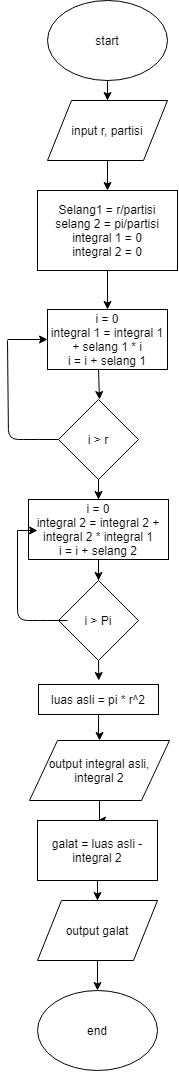

The diagram above was exported from draw.io. Its source (the exported page's mxGraphModel, read from the mxfile embedded in the PNG):
<mxGraphModel dx="2700" dy="2337" grid="1" gridSize="10" guides="1" tooltips="1" connect="1" arrows="1" fold="1" page="1" pageScale="1" pageWidth="827" pageHeight="1169" math="0" shadow="0">
  <root>
    <mxCell id="0" />
    <mxCell id="1" parent="0" />
    <mxCell id="7rn5TLAz6S-0OLLq8c4t-33" value="" style="edgeStyle=orthogonalEdgeStyle;rounded=0;orthogonalLoop=1;jettySize=auto;html=1;" edge="1" parent="1" source="7rn5TLAz6S-0OLLq8c4t-1" target="7rn5TLAz6S-0OLLq8c4t-2">
      <mxGeometry relative="1" as="geometry" />
    </mxCell>
    <mxCell id="7rn5TLAz6S-0OLLq8c4t-1" value="start" style="ellipse;whiteSpace=wrap;html=1;" vertex="1" parent="1">
      <mxGeometry x="320" y="-10" width="120" height="80" as="geometry" />
    </mxCell>
    <mxCell id="7rn5TLAz6S-0OLLq8c4t-17" value="" style="edgeStyle=orthogonalEdgeStyle;rounded=0;orthogonalLoop=1;jettySize=auto;html=1;" edge="1" parent="1" source="7rn5TLAz6S-0OLLq8c4t-2" target="7rn5TLAz6S-0OLLq8c4t-3">
      <mxGeometry relative="1" as="geometry" />
    </mxCell>
    <mxCell id="7rn5TLAz6S-0OLLq8c4t-2" value="input r, partisi" style="shape=parallelogram;perimeter=parallelogramPerimeter;whiteSpace=wrap;html=1;" vertex="1" parent="1">
      <mxGeometry x="320" y="90" width="120" height="60" as="geometry" />
    </mxCell>
    <mxCell id="7rn5TLAz6S-0OLLq8c4t-18" value="" style="edgeStyle=orthogonalEdgeStyle;rounded=0;orthogonalLoop=1;jettySize=auto;html=1;" edge="1" parent="1" source="7rn5TLAz6S-0OLLq8c4t-3" target="7rn5TLAz6S-0OLLq8c4t-6">
      <mxGeometry relative="1" as="geometry" />
    </mxCell>
    <mxCell id="7rn5TLAz6S-0OLLq8c4t-3" value="Selang1 = r/partisi&lt;br&gt;selang 2 = pi/partisi&lt;br&gt;integral 1 = 0&lt;br&gt;integral 2 = 0" style="rounded=0;whiteSpace=wrap;html=1;" vertex="1" parent="1">
      <mxGeometry x="310" y="180" width="140" height="80" as="geometry" />
    </mxCell>
    <mxCell id="7rn5TLAz6S-0OLLq8c4t-19" value="" style="edgeStyle=orthogonalEdgeStyle;rounded=0;orthogonalLoop=1;jettySize=auto;html=1;" edge="1" parent="1">
      <mxGeometry relative="1" as="geometry">
        <mxPoint x="371.0000000000001" y="359.0000000000001" as="sourcePoint" />
        <mxPoint x="372" y="389" as="targetPoint" />
      </mxGeometry>
    </mxCell>
    <mxCell id="7rn5TLAz6S-0OLLq8c4t-6" value="i = 0&lt;br&gt;integral 1 = integral 1 + selang 1 * i&lt;br&gt;i = i + selang 1" style="rounded=0;whiteSpace=wrap;html=1;" vertex="1" parent="1">
      <mxGeometry x="320" y="299" width="120" height="60" as="geometry" />
    </mxCell>
    <mxCell id="7rn5TLAz6S-0OLLq8c4t-24" value="" style="edgeStyle=orthogonalEdgeStyle;rounded=0;orthogonalLoop=1;jettySize=auto;html=1;" edge="1" parent="1" source="7rn5TLAz6S-0OLLq8c4t-7" target="7rn5TLAz6S-0OLLq8c4t-8">
      <mxGeometry relative="1" as="geometry" />
    </mxCell>
    <mxCell id="7rn5TLAz6S-0OLLq8c4t-7" value="i &amp;gt; r" style="rhombus;whiteSpace=wrap;html=1;" vertex="1" parent="1">
      <mxGeometry x="331" y="389" width="80" height="80" as="geometry" />
    </mxCell>
    <mxCell id="7rn5TLAz6S-0OLLq8c4t-25" value="" style="edgeStyle=orthogonalEdgeStyle;rounded=0;orthogonalLoop=1;jettySize=auto;html=1;" edge="1" parent="1" source="7rn5TLAz6S-0OLLq8c4t-8" target="7rn5TLAz6S-0OLLq8c4t-11">
      <mxGeometry relative="1" as="geometry" />
    </mxCell>
    <mxCell id="7rn5TLAz6S-0OLLq8c4t-8" value="i = 0&lt;br&gt;integral 2 = integral 2 + integral 2 * integral 1&lt;br&gt;i = i + selang 2" style="rounded=0;whiteSpace=wrap;html=1;" vertex="1" parent="1">
      <mxGeometry x="301" y="489" width="140" height="60" as="geometry" />
    </mxCell>
    <mxCell id="7rn5TLAz6S-0OLLq8c4t-39" style="edgeStyle=orthogonalEdgeStyle;rounded=0;orthogonalLoop=1;jettySize=auto;html=1;exitX=0.5;exitY=1;exitDx=0;exitDy=0;" edge="1" parent="1" source="7rn5TLAz6S-0OLLq8c4t-11">
      <mxGeometry relative="1" as="geometry">
        <mxPoint x="371.28571428571433" y="670" as="targetPoint" />
      </mxGeometry>
    </mxCell>
    <mxCell id="7rn5TLAz6S-0OLLq8c4t-11" value="i &amp;gt; Pi" style="rhombus;whiteSpace=wrap;html=1;" vertex="1" parent="1">
      <mxGeometry x="331" y="570" width="80" height="80" as="geometry" />
    </mxCell>
    <mxCell id="7rn5TLAz6S-0OLLq8c4t-29" value="" style="edgeStyle=orthogonalEdgeStyle;rounded=0;orthogonalLoop=1;jettySize=auto;html=1;" edge="1" parent="1" source="7rn5TLAz6S-0OLLq8c4t-12" target="7rn5TLAz6S-0OLLq8c4t-13">
      <mxGeometry relative="1" as="geometry" />
    </mxCell>
    <mxCell id="7rn5TLAz6S-0OLLq8c4t-12" value="output integral asli, integral 2" style="shape=parallelogram;perimeter=parallelogramPerimeter;whiteSpace=wrap;html=1;" vertex="1" parent="1">
      <mxGeometry x="302" y="730" width="140" height="60" as="geometry" />
    </mxCell>
    <mxCell id="7rn5TLAz6S-0OLLq8c4t-31" value="" style="edgeStyle=orthogonalEdgeStyle;rounded=0;orthogonalLoop=1;jettySize=auto;html=1;" edge="1" parent="1" source="7rn5TLAz6S-0OLLq8c4t-13" target="7rn5TLAz6S-0OLLq8c4t-14">
      <mxGeometry relative="1" as="geometry" />
    </mxCell>
    <mxCell id="7rn5TLAz6S-0OLLq8c4t-13" value="galat = luas asli - integral 2" style="rounded=0;whiteSpace=wrap;html=1;" vertex="1" parent="1">
      <mxGeometry x="310" y="810" width="120" height="60" as="geometry" />
    </mxCell>
    <mxCell id="7rn5TLAz6S-0OLLq8c4t-32" value="" style="edgeStyle=orthogonalEdgeStyle;rounded=0;orthogonalLoop=1;jettySize=auto;html=1;" edge="1" parent="1" source="7rn5TLAz6S-0OLLq8c4t-14" target="7rn5TLAz6S-0OLLq8c4t-15">
      <mxGeometry relative="1" as="geometry" />
    </mxCell>
    <mxCell id="7rn5TLAz6S-0OLLq8c4t-14" value="output galat" style="shape=parallelogram;perimeter=parallelogramPerimeter;whiteSpace=wrap;html=1;" vertex="1" parent="1">
      <mxGeometry x="310" y="890" width="120" height="60" as="geometry" />
    </mxCell>
    <mxCell id="7rn5TLAz6S-0OLLq8c4t-15" value="end" style="ellipse;whiteSpace=wrap;html=1;" vertex="1" parent="1">
      <mxGeometry x="310" y="980" width="120" height="80" as="geometry" />
    </mxCell>
    <mxCell id="7rn5TLAz6S-0OLLq8c4t-21" value="" style="endArrow=none;html=1;" edge="1" parent="1">
      <mxGeometry width="50" height="50" relative="1" as="geometry">
        <mxPoint x="280" y="330" as="sourcePoint" />
        <mxPoint x="331" y="429" as="targetPoint" />
        <Array as="points">
          <mxPoint x="281" y="429" />
          <mxPoint x="301" y="429" />
        </Array>
      </mxGeometry>
    </mxCell>
    <mxCell id="7rn5TLAz6S-0OLLq8c4t-23" value="" style="endArrow=classic;html=1;" edge="1" parent="1" target="7rn5TLAz6S-0OLLq8c4t-6">
      <mxGeometry width="50" height="50" relative="1" as="geometry">
        <mxPoint x="280" y="329" as="sourcePoint" />
        <mxPoint x="340" y="290" as="targetPoint" />
      </mxGeometry>
    </mxCell>
    <mxCell id="7rn5TLAz6S-0OLLq8c4t-26" value="" style="endArrow=none;html=1;" edge="1" parent="1">
      <mxGeometry width="50" height="50" relative="1" as="geometry">
        <mxPoint x="290" y="520" as="sourcePoint" />
        <mxPoint x="340" y="610" as="targetPoint" />
        <Array as="points">
          <mxPoint x="290" y="610" />
          <mxPoint x="310" y="610" />
        </Array>
      </mxGeometry>
    </mxCell>
    <mxCell id="7rn5TLAz6S-0OLLq8c4t-27" value="" style="endArrow=classic;html=1;" edge="1" parent="1">
      <mxGeometry width="50" height="50" relative="1" as="geometry">
        <mxPoint x="290" y="520" as="sourcePoint" />
        <mxPoint x="310" y="520" as="targetPoint" />
      </mxGeometry>
    </mxCell>
    <mxCell id="7rn5TLAz6S-0OLLq8c4t-36" value="" style="edgeStyle=orthogonalEdgeStyle;rounded=0;orthogonalLoop=1;jettySize=auto;html=1;" edge="1" parent="1" source="7rn5TLAz6S-0OLLq8c4t-34" target="7rn5TLAz6S-0OLLq8c4t-12">
      <mxGeometry relative="1" as="geometry" />
    </mxCell>
    <mxCell id="7rn5TLAz6S-0OLLq8c4t-34" value="luas asli = pi * r^2" style="rounded=0;whiteSpace=wrap;html=1;" vertex="1" parent="1">
      <mxGeometry x="311" y="674" width="120" height="30" as="geometry" />
    </mxCell>
  </root>
</mxGraphModel>